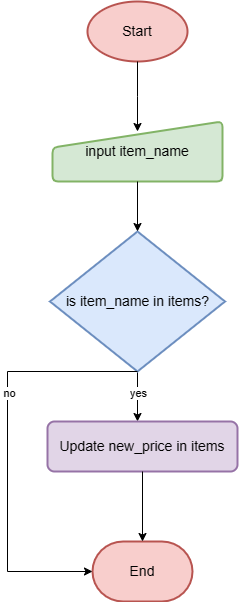

The diagram above was exported from draw.io. Its source (the exported page's mxGraphModel, read from the mxfile embedded in the PNG):
<mxGraphModel dx="872" dy="447" grid="1" gridSize="10" guides="1" tooltips="1" connect="1" arrows="1" fold="1" page="1" pageScale="1" pageWidth="827" pageHeight="1169" math="0" shadow="0">
  <root>
    <mxCell id="WIyWlLk6GJQsqaUBKTNV-0" />
    <mxCell id="WIyWlLk6GJQsqaUBKTNV-1" parent="WIyWlLk6GJQsqaUBKTNV-0" />
    <mxCell id="unLJelgV06pcaXKcwIkk-0" value="&lt;font style=&quot;font-size: 14px;&quot;&gt;Start&lt;/font&gt;" style="strokeWidth=2;html=1;shape=mxgraph.flowchart.start_1;whiteSpace=wrap;fillColor=#f8cecc;strokeColor=#b85450;" parent="WIyWlLk6GJQsqaUBKTNV-1" vertex="1">
      <mxGeometry x="250" y="40" width="100" height="60" as="geometry" />
    </mxCell>
    <mxCell id="unLJelgV06pcaXKcwIkk-1" value="&lt;font style=&quot;font-size: 14px;&quot;&gt;input item_name&lt;/font&gt;" style="html=1;strokeWidth=2;shape=manualInput;whiteSpace=wrap;rounded=1;size=26;arcSize=11;fillColor=#d5e8d4;strokeColor=#82b366;" parent="WIyWlLk6GJQsqaUBKTNV-1" vertex="1">
      <mxGeometry x="215" y="160" width="170" height="60" as="geometry" />
    </mxCell>
    <mxCell id="unLJelgV06pcaXKcwIkk-2" style="edgeStyle=orthogonalEdgeStyle;rounded=0;orthogonalLoop=1;jettySize=auto;html=1;exitX=0.5;exitY=1;exitDx=0;exitDy=0;exitPerimeter=0;entryX=0.5;entryY=0;entryDx=0;entryDy=0;" parent="WIyWlLk6GJQsqaUBKTNV-1" source="unLJelgV06pcaXKcwIkk-4" edge="1">
      <mxGeometry relative="1" as="geometry">
        <mxPoint x="300" y="460" as="targetPoint" />
      </mxGeometry>
    </mxCell>
    <mxCell id="unLJelgV06pcaXKcwIkk-3" value="yes" style="edgeLabel;html=1;align=center;verticalAlign=middle;resizable=0;points=[];" parent="unLJelgV06pcaXKcwIkk-2" connectable="0" vertex="1">
      <mxGeometry x="-0.188" relative="1" as="geometry">
        <mxPoint as="offset" />
      </mxGeometry>
    </mxCell>
    <mxCell id="unLJelgV06pcaXKcwIkk-4" value="&lt;font style=&quot;font-size: 14px;&quot;&gt;is item_name in items?&lt;/font&gt;" style="strokeWidth=2;html=1;shape=mxgraph.flowchart.decision;whiteSpace=wrap;fillColor=#dae8fc;strokeColor=#6c8ebf;" parent="WIyWlLk6GJQsqaUBKTNV-1" vertex="1">
      <mxGeometry x="212.5" y="270" width="175" height="140" as="geometry" />
    </mxCell>
    <mxCell id="unLJelgV06pcaXKcwIkk-5" style="edgeStyle=orthogonalEdgeStyle;rounded=0;orthogonalLoop=1;jettySize=auto;html=1;exitX=0.5;exitY=1;exitDx=0;exitDy=0;entryX=0.5;entryY=0;entryDx=0;entryDy=0;entryPerimeter=0;" parent="WIyWlLk6GJQsqaUBKTNV-1" source="unLJelgV06pcaXKcwIkk-1" target="unLJelgV06pcaXKcwIkk-4" edge="1">
      <mxGeometry relative="1" as="geometry" />
    </mxCell>
    <mxCell id="unLJelgV06pcaXKcwIkk-6" style="edgeStyle=orthogonalEdgeStyle;rounded=0;orthogonalLoop=1;jettySize=auto;html=1;exitX=0.5;exitY=1;exitDx=0;exitDy=0;exitPerimeter=0;" parent="WIyWlLk6GJQsqaUBKTNV-1" source="unLJelgV06pcaXKcwIkk-0" edge="1">
      <mxGeometry relative="1" as="geometry">
        <mxPoint x="300" y="170" as="targetPoint" />
      </mxGeometry>
    </mxCell>
    <mxCell id="unLJelgV06pcaXKcwIkk-7" value="&lt;font style=&quot;font-size: 14px;&quot;&gt;End&lt;/font&gt;" style="strokeWidth=2;html=1;shape=mxgraph.flowchart.terminator;whiteSpace=wrap;fillColor=#f8cecc;strokeColor=#b85450;" parent="WIyWlLk6GJQsqaUBKTNV-1" vertex="1">
      <mxGeometry x="255" y="580" width="100" height="60" as="geometry" />
    </mxCell>
    <mxCell id="unLJelgV06pcaXKcwIkk-8" style="edgeStyle=orthogonalEdgeStyle;rounded=0;orthogonalLoop=1;jettySize=auto;html=1;exitX=0.5;exitY=1;exitDx=0;exitDy=0;exitPerimeter=0;entryX=0;entryY=0.5;entryDx=0;entryDy=0;entryPerimeter=0;" parent="WIyWlLk6GJQsqaUBKTNV-1" source="unLJelgV06pcaXKcwIkk-4" target="unLJelgV06pcaXKcwIkk-7" edge="1">
      <mxGeometry relative="1" as="geometry">
        <Array as="points">
          <mxPoint x="170" y="410" />
          <mxPoint x="170" y="610" />
        </Array>
      </mxGeometry>
    </mxCell>
    <mxCell id="unLJelgV06pcaXKcwIkk-9" value="no" style="edgeLabel;html=1;align=center;verticalAlign=middle;resizable=0;points=[];" parent="unLJelgV06pcaXKcwIkk-8" connectable="0" vertex="1">
      <mxGeometry x="-0.2002" y="1" relative="1" as="geometry">
        <mxPoint y="-15" as="offset" />
      </mxGeometry>
    </mxCell>
    <mxCell id="unLJelgV06pcaXKcwIkk-10" value="&lt;font style=&quot;font-size: 14px;&quot;&gt;Update new_price in items&lt;/font&gt;" style="rounded=1;whiteSpace=wrap;html=1;absoluteArcSize=1;arcSize=14;strokeWidth=2;fillColor=#e1d5e7;strokeColor=#9673a6;" parent="WIyWlLk6GJQsqaUBKTNV-1" vertex="1">
      <mxGeometry x="210" y="460" width="190" height="50" as="geometry" />
    </mxCell>
    <mxCell id="unLJelgV06pcaXKcwIkk-11" style="edgeStyle=orthogonalEdgeStyle;rounded=0;orthogonalLoop=1;jettySize=auto;html=1;exitX=0.5;exitY=1;exitDx=0;exitDy=0;entryX=0.5;entryY=0;entryDx=0;entryDy=0;entryPerimeter=0;" parent="WIyWlLk6GJQsqaUBKTNV-1" source="unLJelgV06pcaXKcwIkk-10" target="unLJelgV06pcaXKcwIkk-7" edge="1">
      <mxGeometry relative="1" as="geometry" />
    </mxCell>
  </root>
</mxGraphModel>